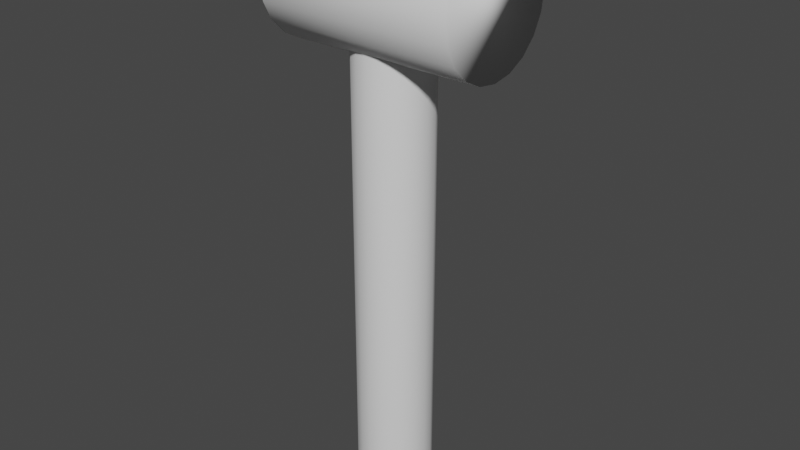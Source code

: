# Source: Mallot.blend  (saved by Blender 2.82.7; exported with 4.5.12 LTS)
import bpy
from mathutils import Matrix  # noqa: F401  (used for matrix-valued properties, if any)

bpy.ops.wm.read_factory_settings(use_empty=True)
scene = bpy.context.scene
scene.name = 'Scene'

# ---- collections
col_collection = bpy.data.collections.new('Collection'); scene.collection.children.link(col_collection)
col_collection_002 = bpy.data.collections.new('Collection.002'); col_collection.children.link(col_collection_002)
col_collection_001 = bpy.data.collections.new('Collection.001'); col_collection_002.children.link(col_collection_001)

# ---- world
world_world = bpy.data.worlds.new('World'); scene.world = world_world
world_world.use_nodes = True; world_world.node_tree.nodes.clear()
_N = world_world.node_tree.nodes; _L = world_world.node_tree.links
n0 = _N.new('ShaderNodeOutputWorld'); n0.name = 'World Output'; n0.location = (300, 300)
n1 = _N.new('ShaderNodeBackground'); n1.name = 'Background'; n1.location = (10, 300)
n1.inputs[0].default_value = (0.05088, 0.05088, 0.05088, 1.0)
_L.new(n1.outputs[0], n0.inputs[0])
n0.is_active_output = True
world_world.color = (0.05088, 0.05088, 0.05088)
world_world.use_sun_shadow = False
world_world.sun_shadow_jitter_overblur = 0.0

# ---- meshes
me_cylinder_036 = bpy.data.meshes.new('Cylinder.036')
me_cylinder_036.from_pydata([(0.0, 0.1778, -0.0889), (0.0, 0.1778, 0.0889), (0.05494, 0.1691, -0.0889), (0.05494, 0.1691, 0.0889), (0.1045, 0.1438, -0.0889), (0.1045, 0.1438, 0.0889), (0.1438, 0.1045, -0.0889), (0.1438, 0.1045, 0.0889), (0.1691, 0.05494, -0.0889), (0.1691, 0.05494, 0.0889), (0.1778, -7.772e-09, -0.0889), (0.1778, -7.772e-09, 0.0889), (0.1691, -0.05494, -0.0889), (0.1691, -0.05494, 0.0889), (0.1438, -0.1045, -0.0889), (0.1438, -0.1045, 0.0889), (0.1045, -0.1438, -0.0889), (0.1045, -0.1438, 0.0889), (0.05494, -0.1691, -0.0889), (0.05494, -0.1691, 0.0889), (-5.793e-08, -0.1778, -0.0889), (-5.793e-08, -0.1778, 0.0889), (-0.05494, -0.1691, -0.0889), (-0.05494, -0.1691, 0.0889), (-0.1045, -0.1438, -0.0889), (-0.1045, -0.1438, 0.0889), (-0.1438, -0.1045, -0.0889), (-0.1438, -0.1045, 0.0889), (-0.1691, -0.05494, -0.0889), (-0.1691, -0.05494, 0.0889), (-0.1778, 1.717e-07, -0.0889), (-0.1778, 1.717e-07, 0.0889), (-0.1691, 0.05494, -0.0889), (-0.1691, 0.05494, 0.0889), (-0.1438, 0.1045, -0.0889), (-0.1438, 0.1045, 0.0889), (-0.1045, 0.1438, -0.0889), (-0.1045, 0.1438, 0.0889), (-0.05494, 0.1691, -0.0889), (-0.05494, 0.1691, 0.0889)], [], [(0, 1, 3, 2), (2, 3, 5, 4), (4, 5, 7, 6), (6, 7, 9, 8), (8, 9, 11, 10), (10, 11, 13, 12), (12, 13, 15, 14), (14, 15, 17, 16), (16, 17, 19, 18), (18, 19, 21, 20), (20, 21, 23, 22), (22, 23, 25, 24), (24, 25, 27, 26), (26, 27, 29, 28), (28, 29, 31, 30), (30, 31, 33, 32), (32, 33, 35, 34), (34, 35, 37, 36), (3, 1, 39, 37, 35, 33, 31, 29, 27, 25, 23, 21, 19, 17, 15, 13, 11, 9, 7, 5), (36, 37, 39, 38), (38, 39, 1, 0), (0, 2, 4, 6, 8, 10, 12, 14, 16, 18, 20, 22, 24, 26, 28, 30, 32, 34, 36, 38)])
me_cylinder_036.polygons.foreach_set('use_smooth', [True] * 22)
_uv = me_cylinder_036.uv_layers.new(name='UVMap')
_uv.uv.foreach_set('vector', [1.0, 0.5, 1.0, 1.0, 0.95, 1.0, 0.95, 0.5, 0.95, 0.5, 0.95, 1.0, 0.9, 1.0, 0.9, 0.5, 0.9, 0.5, 0.9, 1.0, 0.85, 1.0, 0.85, 0.5, 0.85, 0.5, 0.85, 1.0, 0.8, 1.0, 0.8, 0.5, 0.8, 0.5, 0.8, 1.0, 0.75, 1.0, 0.75, 0.5, 0.75, 0.5, 0.75, 1.0, 0.7, 1.0, 0.7, 0.5, 0.7, 0.5, 0.7, 1.0, 0.65, 1.0, 0.65, 0.5, 0.65, 0.5, 0.65, 1.0, 0.6, 1.0, 0.6, 0.5, 0.6, 0.5, 0.6, 1.0, 0.55, 1.0, 0.55, 0.5, 0.55, 0.5, 0.55, 1.0, 0.5, 1.0, 0.5, 0.5, 0.5, 0.5, 0.5, 1.0, 0.45, 1.0, 0.45, 0.5, 0.45, 0.5, 0.45, 1.0, 0.4, 1.0, 0.4, 0.5, 0.4, 0.5, 0.4, 1.0, 0.35, 1.0, 0.35, 0.5, 0.35, 0.5, 0.35, 1.0, 0.3, 1.0, 0.3, 0.5, 0.3, 0.5, 0.3, 1.0, 0.25, 1.0, 0.25, 0.5, 0.25, 0.5, 0.25, 1.0, 0.2, 1.0, 0.2, 0.5, 0.2, 0.5, 0.2, 1.0, 0.15, 1.0, 0.15, 0.5, 0.15, 0.5, 0.15, 1.0, 0.1, 1.0, 0.1, 0.5, 0.3242, 0.4783, 0.25, 0.49, 0.1758, 0.4783, 0.1089, 0.4442, 0.05584, 0.3911, 0.02175, 0.3242, 0.01, 0.25, 0.02175, 0.1758, 0.05584, 0.1089, 0.1089, 0.05584, 0.1758, 0.02175, 0.25, 0.01, 0.3242, 0.02175, 0.3911, 0.05584, 0.4442, 0.1089, 0.4783, 0.1758, 0.49, 0.25, 0.4783, 0.3242, 0.4442, 0.3911, 0.3911, 0.4442, 0.1, 0.5, 0.1, 1.0, 0.05, 1.0, 0.05, 0.5, 0.05, 0.5, 0.05, 1.0, -1.565e-07, 1.0, -1.565e-07, 0.5, 0.75, 0.49, 0.8242, 0.4783, 0.8911, 0.4442, 0.9442, 0.3911, 0.9783, 0.3242, 0.99, 0.25, 0.9783, 0.1758, 0.9442, 0.1089, 0.8911, 0.05584, 0.8242, 0.02175, 0.75, 0.01, 0.6758, 0.02175, 0.6089, 0.05584, 0.5558, 0.1089, 0.5217, 0.1758, 0.51, 0.25, 0.5217, 0.3242, 0.5558, 0.3911, 0.6089, 0.4442, 0.6758, 0.4783])
me_cylinder_036.use_remesh_fix_poles = True
me_cylinder_036.use_remesh_preserve_attributes = False
me_cylinder_036.use_mirror_vertex_groups = False
me_cylinder_036.update()
me_cylinder_037 = bpy.data.meshes.new('Cylinder.037')
me_cylinder_037.from_pydata([(0.0, 0.1778, -0.0889), (0.0, 0.1778, 0.0889), (0.05494, 0.1691, -0.0889), (0.05494, 0.1691, 0.0889), (0.1045, 0.1438, -0.0889), (0.1045, 0.1438, 0.0889), (0.1438, 0.1045, -0.0889), (0.1438, 0.1045, 0.0889), (0.1691, 0.05494, -0.0889), (0.1691, 0.05494, 0.0889), (0.1778, -7.772e-09, -0.0889), (0.1778, -7.772e-09, 0.0889), (0.1691, -0.05494, -0.0889), (0.1691, -0.05494, 0.0889), (0.1438, -0.1045, -0.0889), (0.1438, -0.1045, 0.0889), (0.1045, -0.1438, -0.0889), (0.1045, -0.1438, 0.0889), (0.05494, -0.1691, -0.0889), (0.05494, -0.1691, 0.0889), (-5.793e-08, -0.1778, -0.0889), (-5.793e-08, -0.1778, 0.0889), (-0.05494, -0.1691, -0.0889), (-0.05494, -0.1691, 0.0889), (-0.1045, -0.1438, -0.0889), (-0.1045, -0.1438, 0.0889), (-0.1438, -0.1045, -0.0889), (-0.1438, -0.1045, 0.0889), (-0.1691, -0.05494, -0.0889), (-0.1691, -0.05494, 0.0889), (-0.1778, 1.717e-07, -0.0889), (-0.1778, 1.717e-07, 0.0889), (-0.1691, 0.05494, -0.0889), (-0.1691, 0.05494, 0.0889), (-0.1438, 0.1045, -0.0889), (-0.1438, 0.1045, 0.0889), (-0.1045, 0.1438, -0.0889), (-0.1045, 0.1438, 0.0889), (-0.05494, 0.1691, -0.0889), (-0.05494, 0.1691, 0.0889)], [], [(0, 1, 3, 2), (2, 3, 5, 4), (4, 5, 7, 6), (6, 7, 9, 8), (8, 9, 11, 10), (10, 11, 13, 12), (12, 13, 15, 14), (14, 15, 17, 16), (16, 17, 19, 18), (18, 19, 21, 20), (20, 21, 23, 22), (22, 23, 25, 24), (24, 25, 27, 26), (26, 27, 29, 28), (28, 29, 31, 30), (30, 31, 33, 32), (32, 33, 35, 34), (34, 35, 37, 36), (3, 1, 39, 37, 35, 33, 31, 29, 27, 25, 23, 21, 19, 17, 15, 13, 11, 9, 7, 5), (36, 37, 39, 38), (38, 39, 1, 0), (0, 2, 4, 6, 8, 10, 12, 14, 16, 18, 20, 22, 24, 26, 28, 30, 32, 34, 36, 38)])
me_cylinder_037.polygons.foreach_set('use_smooth', [True] * 22)
_uv = me_cylinder_037.uv_layers.new(name='UVMap')
_uv.uv.foreach_set('vector', [1.0, 0.5, 1.0, 1.0, 0.95, 1.0, 0.95, 0.5, 0.95, 0.5, 0.95, 1.0, 0.9, 1.0, 0.9, 0.5, 0.9, 0.5, 0.9, 1.0, 0.85, 1.0, 0.85, 0.5, 0.85, 0.5, 0.85, 1.0, 0.8, 1.0, 0.8, 0.5, 0.8, 0.5, 0.8, 1.0, 0.75, 1.0, 0.75, 0.5, 0.75, 0.5, 0.75, 1.0, 0.7, 1.0, 0.7, 0.5, 0.7, 0.5, 0.7, 1.0, 0.65, 1.0, 0.65, 0.5, 0.65, 0.5, 0.65, 1.0, 0.6, 1.0, 0.6, 0.5, 0.6, 0.5, 0.6, 1.0, 0.55, 1.0, 0.55, 0.5, 0.55, 0.5, 0.55, 1.0, 0.5, 1.0, 0.5, 0.5, 0.5, 0.5, 0.5, 1.0, 0.45, 1.0, 0.45, 0.5, 0.45, 0.5, 0.45, 1.0, 0.4, 1.0, 0.4, 0.5, 0.4, 0.5, 0.4, 1.0, 0.35, 1.0, 0.35, 0.5, 0.35, 0.5, 0.35, 1.0, 0.3, 1.0, 0.3, 0.5, 0.3, 0.5, 0.3, 1.0, 0.25, 1.0, 0.25, 0.5, 0.25, 0.5, 0.25, 1.0, 0.2, 1.0, 0.2, 0.5, 0.2, 0.5, 0.2, 1.0, 0.15, 1.0, 0.15, 0.5, 0.15, 0.5, 0.15, 1.0, 0.1, 1.0, 0.1, 0.5, 0.3242, 0.4783, 0.25, 0.49, 0.1758, 0.4783, 0.1089, 0.4442, 0.05584, 0.3911, 0.02175, 0.3242, 0.01, 0.25, 0.02175, 0.1758, 0.05584, 0.1089, 0.1089, 0.05584, 0.1758, 0.02175, 0.25, 0.01, 0.3242, 0.02175, 0.3911, 0.05584, 0.4442, 0.1089, 0.4783, 0.1758, 0.49, 0.25, 0.4783, 0.3242, 0.4442, 0.3911, 0.3911, 0.4442, 0.1, 0.5, 0.1, 1.0, 0.05, 1.0, 0.05, 0.5, 0.05, 0.5, 0.05, 1.0, -1.565e-07, 1.0, -1.565e-07, 0.5, 0.75, 0.49, 0.8242, 0.4783, 0.8911, 0.4442, 0.9442, 0.3911, 0.9783, 0.3242, 0.99, 0.25, 0.9783, 0.1758, 0.9442, 0.1089, 0.8911, 0.05584, 0.8242, 0.02175, 0.75, 0.01, 0.6758, 0.02175, 0.6089, 0.05584, 0.5558, 0.1089, 0.5217, 0.1758, 0.51, 0.25, 0.5217, 0.3242, 0.5558, 0.3911, 0.6089, 0.4442, 0.6758, 0.4783])
me_cylinder_037.use_remesh_fix_poles = True
me_cylinder_037.use_remesh_preserve_attributes = False
me_cylinder_037.use_mirror_vertex_groups = False
me_cylinder_037.update()

# ---- objects
ob_hammer_handle = bpy.data.objects.new('Hammer Handle', me_cylinder_036)
ob_hammer_head = bpy.data.objects.new('Hammer Head', me_cylinder_037)

# ---- transforms, parenting, visibility, modifiers, constraints
ob_hammer_handle.location = (0.05948, 0.02647, 0.3474)
ob_hammer_handle.scale = (0.1861, 0.1861, 2.554)
ob_hammer_handle.lineart.crease_threshold = 0.0
ob_hammer_head.location = (0.06526, 0.02647, 0.5672)
ob_hammer_head.rotation_euler = (-0.0, 1.571, 0.0)
ob_hammer_head.scale = (0.3202, 0.3202, 0.9638)
ob_hammer_head.lineart.crease_threshold = 0.0

# ---- collection membership
col_collection_001.objects.link(ob_hammer_handle)
col_collection_001.objects.link(ob_hammer_head)

# ---- scene / render settings (as saved in the file)
scene.frame_start = 1; scene.frame_end = 250; scene.frame_set(1)
scene.render.engine = 'BLENDER_EEVEE_NEXT'
scene.cycles.use_denoising = False
scene.cycles.samples = 128
scene.cycles.sampling_pattern = 'TABULATED_SOBOL'
scene.cycles.use_adaptive_sampling = False
scene.cycles.use_light_tree = False
scene.view_settings.view_transform = 'Filmic'
bpy.context.view_layer.update()

# ---- added for rendering (the .blend has no active camera and no usable light): camera, sun
cam_auto = bpy.data.cameras.new('AutoCamera')
cam_auto.lens = 50.0
cam_auto.sensor_width = 36.0
cam_auto.clip_end = 1000.0
ob_auto_camera = bpy.data.objects.new('AutoCamera', cam_auto)
scene.collection.objects.link(ob_auto_camera)
ob_auto_camera.location = (0.568702, -0.577667, 0.775)
ob_auto_camera.rotation_euler = (1.09748, -7.21219e-08, 0.694738)
scene.camera = ob_auto_camera
light_auto_sun = bpy.data.lights.new('AutoSun', 'SUN')
light_auto_sun.energy = 3.0
light_auto_sun.angle = 0.0523599
ob_auto_sun = bpy.data.objects.new('AutoSun', light_auto_sun)
scene.collection.objects.link(ob_auto_sun)
ob_auto_sun.rotation_euler = (0.872665, 0.174533, 0.523599)
bpy.context.view_layer.update()
